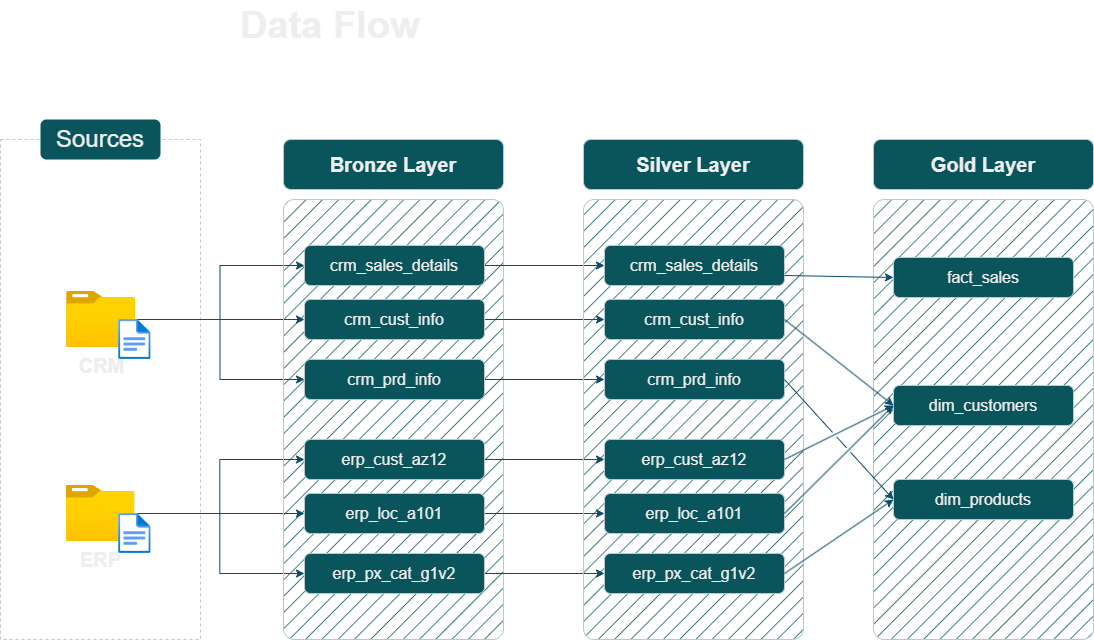

The diagram above was exported from draw.io. Its source (the exported page's mxGraphModel, read from the mxfile embedded in the PNG):
<mxGraphModel dx="2066" dy="1209" grid="1" gridSize="10" guides="1" tooltips="1" connect="1" arrows="1" fold="1" page="1" pageScale="1" pageWidth="1920" pageHeight="1200" math="0" shadow="0">
  <root>
    <mxCell id="PmAsDYt7ePFWswJWPdAt-0" />
    <mxCell id="PmAsDYt7ePFWswJWPdAt-1" parent="PmAsDYt7ePFWswJWPdAt-0" />
    <mxCell id="n8bJTZ1ovyGtcUzWuUE2-2" value="" style="rounded=0;whiteSpace=wrap;html=1;fillColor=none;dashed=1;labelBackgroundColor=none;strokeColor=#BAC8D3;fontColor=#EEEEEE;" parent="PmAsDYt7ePFWswJWPdAt-1" vertex="1">
      <mxGeometry x="390" y="280" width="200" height="500" as="geometry" />
    </mxCell>
    <mxCell id="n8bJTZ1ovyGtcUzWuUE2-3" value="&lt;font style=&quot;font-size: 24px;&quot;&gt;Sources&lt;/font&gt;" style="rounded=1;whiteSpace=wrap;html=1;strokeColor=none;labelBackgroundColor=none;fillColor=#09555B;fontColor=#EEEEEE;" parent="PmAsDYt7ePFWswJWPdAt-1" vertex="1">
      <mxGeometry x="430" y="260" width="120" height="40" as="geometry" />
    </mxCell>
    <mxCell id="D8R9sGTT4eO_Y8YIvJOX-3" style="edgeStyle=orthogonalEdgeStyle;rounded=0;orthogonalLoop=1;jettySize=auto;html=1;entryX=0;entryY=0.5;entryDx=0;entryDy=0;labelBackgroundColor=none;strokeColor=#0B4D6A;fontColor=default;" parent="PmAsDYt7ePFWswJWPdAt-1" source="4ZKNdrfmacIxx5nxEuMF-0" target="hnOc7kBfibrwKYlpnwC0-0" edge="1">
      <mxGeometry relative="1" as="geometry" />
    </mxCell>
    <mxCell id="D8R9sGTT4eO_Y8YIvJOX-4" style="edgeStyle=orthogonalEdgeStyle;rounded=0;orthogonalLoop=1;jettySize=auto;html=1;entryX=0;entryY=0.5;entryDx=0;entryDy=0;labelBackgroundColor=none;strokeColor=#0B4D6A;fontColor=default;" parent="PmAsDYt7ePFWswJWPdAt-1" source="4ZKNdrfmacIxx5nxEuMF-0" target="5szykNnx05lKGsdo6Biz-0" edge="1">
      <mxGeometry relative="1" as="geometry" />
    </mxCell>
    <mxCell id="D8R9sGTT4eO_Y8YIvJOX-5" style="edgeStyle=orthogonalEdgeStyle;rounded=0;orthogonalLoop=1;jettySize=auto;html=1;entryX=0;entryY=0.5;entryDx=0;entryDy=0;labelBackgroundColor=none;strokeColor=#0B4D6A;fontColor=default;" parent="PmAsDYt7ePFWswJWPdAt-1" source="4ZKNdrfmacIxx5nxEuMF-0" target="hnOc7kBfibrwKYlpnwC0-1" edge="1">
      <mxGeometry relative="1" as="geometry" />
    </mxCell>
    <mxCell id="4ZKNdrfmacIxx5nxEuMF-0" value="&lt;font style=&quot;font-size: 20px;&quot;&gt;&lt;b&gt;CRM&lt;/b&gt;&lt;/font&gt;" style="image;aspect=fixed;html=1;points=[];align=center;fontSize=12;image=img/lib/azure2/general/Folder_Blank.svg;labelBackgroundColor=none;fillColor=#09555B;strokeColor=#BAC8D3;fontColor=#EEEEEE;" parent="PmAsDYt7ePFWswJWPdAt-1" vertex="1">
      <mxGeometry x="456" y="432" width="69" height="56.00000000000001" as="geometry" />
    </mxCell>
    <mxCell id="-fXMBUoAsH7tqhl6yJGk-2" style="edgeStyle=orthogonalEdgeStyle;rounded=0;orthogonalLoop=1;jettySize=auto;html=1;entryX=0;entryY=0.5;entryDx=0;entryDy=0;labelBackgroundColor=none;strokeColor=#0B4D6A;fontColor=default;" parent="PmAsDYt7ePFWswJWPdAt-1" source="4ZKNdrfmacIxx5nxEuMF-4" target="D8R9sGTT4eO_Y8YIvJOX-8" edge="1">
      <mxGeometry relative="1" as="geometry" />
    </mxCell>
    <mxCell id="-fXMBUoAsH7tqhl6yJGk-3" style="edgeStyle=orthogonalEdgeStyle;rounded=0;orthogonalLoop=1;jettySize=auto;html=1;entryX=0;entryY=0.5;entryDx=0;entryDy=0;labelBackgroundColor=none;strokeColor=#0B4D6A;fontColor=default;" parent="PmAsDYt7ePFWswJWPdAt-1" source="4ZKNdrfmacIxx5nxEuMF-4" target="D8R9sGTT4eO_Y8YIvJOX-6" edge="1">
      <mxGeometry relative="1" as="geometry" />
    </mxCell>
    <mxCell id="-fXMBUoAsH7tqhl6yJGk-4" style="edgeStyle=orthogonalEdgeStyle;rounded=0;orthogonalLoop=1;jettySize=auto;html=1;labelBackgroundColor=none;strokeColor=#0B4D6A;fontColor=default;" parent="PmAsDYt7ePFWswJWPdAt-1" source="4ZKNdrfmacIxx5nxEuMF-4" target="D8R9sGTT4eO_Y8YIvJOX-7" edge="1">
      <mxGeometry relative="1" as="geometry" />
    </mxCell>
    <mxCell id="4ZKNdrfmacIxx5nxEuMF-4" value="&lt;font style=&quot;font-size: 20px;&quot;&gt;&lt;b&gt;ERP&lt;/b&gt;&lt;/font&gt;" style="image;aspect=fixed;html=1;points=[];align=center;fontSize=12;image=img/lib/azure2/general/Folder_Blank.svg;labelBackgroundColor=none;fillColor=#09555B;strokeColor=#BAC8D3;fontColor=#EEEEEE;" parent="PmAsDYt7ePFWswJWPdAt-1" vertex="1">
      <mxGeometry x="455.5" y="626" width="69" height="56.00000000000001" as="geometry" />
    </mxCell>
    <mxCell id="4ZKNdrfmacIxx5nxEuMF-5" value="" style="rounded=1;whiteSpace=wrap;html=1;fillColor=#09555B;strokeColor=#BAC8D3;fillStyle=hatch;arcSize=5;labelBackgroundColor=none;fontColor=#EEEEEE;" parent="PmAsDYt7ePFWswJWPdAt-1" vertex="1">
      <mxGeometry x="673" y="340" width="220" height="440" as="geometry" />
    </mxCell>
    <mxCell id="4ZKNdrfmacIxx5nxEuMF-6" value="Bronze Layer" style="rounded=1;whiteSpace=wrap;html=1;fillColor=#09555B;strokeColor=#BAC8D3;fontSize=20;fontStyle=1;labelBackgroundColor=none;fontColor=#EEEEEE;" parent="PmAsDYt7ePFWswJWPdAt-1" vertex="1">
      <mxGeometry x="673" y="280" width="220" height="50" as="geometry" />
    </mxCell>
    <mxCell id="-fXMBUoAsH7tqhl6yJGk-13" style="edgeStyle=orthogonalEdgeStyle;rounded=0;orthogonalLoop=1;jettySize=auto;html=1;entryX=0;entryY=0.5;entryDx=0;entryDy=0;labelBackgroundColor=none;strokeColor=#0B4D6A;fontColor=default;" parent="PmAsDYt7ePFWswJWPdAt-1" source="5szykNnx05lKGsdo6Biz-0" target="-fXMBUoAsH7tqhl6yJGk-7" edge="1">
      <mxGeometry relative="1" as="geometry" />
    </mxCell>
    <mxCell id="5szykNnx05lKGsdo6Biz-0" value="crm_sales_details" style="rounded=1;whiteSpace=wrap;html=1;fillColor=#09555B;strokeColor=#BAC8D3;fontSize=16;fontStyle=0;labelBackgroundColor=none;fontColor=#EEEEEE;" parent="PmAsDYt7ePFWswJWPdAt-1" vertex="1">
      <mxGeometry x="694" y="386" width="180" height="40" as="geometry" />
    </mxCell>
    <mxCell id="-fXMBUoAsH7tqhl6yJGk-14" style="edgeStyle=orthogonalEdgeStyle;rounded=0;orthogonalLoop=1;jettySize=auto;html=1;labelBackgroundColor=none;strokeColor=#0B4D6A;fontColor=default;" parent="PmAsDYt7ePFWswJWPdAt-1" source="hnOc7kBfibrwKYlpnwC0-0" target="-fXMBUoAsH7tqhl6yJGk-8" edge="1">
      <mxGeometry relative="1" as="geometry" />
    </mxCell>
    <mxCell id="hnOc7kBfibrwKYlpnwC0-0" value="crm_cust_info" style="rounded=1;whiteSpace=wrap;html=1;fillColor=#09555B;strokeColor=#BAC8D3;fontSize=16;fontStyle=0;labelBackgroundColor=none;fontColor=#EEEEEE;" parent="PmAsDYt7ePFWswJWPdAt-1" vertex="1">
      <mxGeometry x="694" y="440" width="180" height="40" as="geometry" />
    </mxCell>
    <mxCell id="-fXMBUoAsH7tqhl6yJGk-15" style="edgeStyle=orthogonalEdgeStyle;rounded=0;orthogonalLoop=1;jettySize=auto;html=1;entryX=0;entryY=0.5;entryDx=0;entryDy=0;labelBackgroundColor=none;strokeColor=#0B4D6A;fontColor=default;" parent="PmAsDYt7ePFWswJWPdAt-1" source="hnOc7kBfibrwKYlpnwC0-1" target="-fXMBUoAsH7tqhl6yJGk-9" edge="1">
      <mxGeometry relative="1" as="geometry" />
    </mxCell>
    <mxCell id="hnOc7kBfibrwKYlpnwC0-1" value="crm_prd_info" style="rounded=1;whiteSpace=wrap;html=1;fillColor=#09555B;strokeColor=#BAC8D3;fontSize=16;fontStyle=0;labelBackgroundColor=none;fontColor=#EEEEEE;" parent="PmAsDYt7ePFWswJWPdAt-1" vertex="1">
      <mxGeometry x="694" y="500" width="180" height="40" as="geometry" />
    </mxCell>
    <mxCell id="-fXMBUoAsH7tqhl6yJGk-16" style="edgeStyle=orthogonalEdgeStyle;rounded=0;orthogonalLoop=1;jettySize=auto;html=1;entryX=0;entryY=0.5;entryDx=0;entryDy=0;labelBackgroundColor=none;strokeColor=#0B4D6A;fontColor=default;" parent="PmAsDYt7ePFWswJWPdAt-1" source="D8R9sGTT4eO_Y8YIvJOX-6" target="-fXMBUoAsH7tqhl6yJGk-10" edge="1">
      <mxGeometry relative="1" as="geometry" />
    </mxCell>
    <mxCell id="D8R9sGTT4eO_Y8YIvJOX-6" value="erp_cust_az12" style="rounded=1;whiteSpace=wrap;html=1;fillColor=#09555B;strokeColor=#BAC8D3;fontSize=16;fontStyle=0;labelBackgroundColor=none;fontColor=#EEEEEE;" parent="PmAsDYt7ePFWswJWPdAt-1" vertex="1">
      <mxGeometry x="694" y="580" width="180" height="40" as="geometry" />
    </mxCell>
    <mxCell id="-fXMBUoAsH7tqhl6yJGk-17" style="edgeStyle=orthogonalEdgeStyle;rounded=0;orthogonalLoop=1;jettySize=auto;html=1;entryX=0;entryY=0.5;entryDx=0;entryDy=0;labelBackgroundColor=none;strokeColor=#0B4D6A;fontColor=default;" parent="PmAsDYt7ePFWswJWPdAt-1" source="D8R9sGTT4eO_Y8YIvJOX-7" target="-fXMBUoAsH7tqhl6yJGk-11" edge="1">
      <mxGeometry relative="1" as="geometry" />
    </mxCell>
    <mxCell id="D8R9sGTT4eO_Y8YIvJOX-7" value="erp_loc_a101" style="rounded=1;whiteSpace=wrap;html=1;fillColor=#09555B;strokeColor=#BAC8D3;fontSize=16;fontStyle=0;labelBackgroundColor=none;fontColor=#EEEEEE;" parent="PmAsDYt7ePFWswJWPdAt-1" vertex="1">
      <mxGeometry x="694" y="634" width="180" height="40" as="geometry" />
    </mxCell>
    <mxCell id="-fXMBUoAsH7tqhl6yJGk-18" style="edgeStyle=orthogonalEdgeStyle;rounded=0;orthogonalLoop=1;jettySize=auto;html=1;entryX=0;entryY=0.5;entryDx=0;entryDy=0;labelBackgroundColor=none;strokeColor=#0B4D6A;fontColor=default;" parent="PmAsDYt7ePFWswJWPdAt-1" source="D8R9sGTT4eO_Y8YIvJOX-8" target="-fXMBUoAsH7tqhl6yJGk-12" edge="1">
      <mxGeometry relative="1" as="geometry" />
    </mxCell>
    <mxCell id="D8R9sGTT4eO_Y8YIvJOX-8" value="erp_px_cat_g1v2" style="rounded=1;whiteSpace=wrap;html=1;fillColor=#09555B;strokeColor=#BAC8D3;fontSize=16;fontStyle=0;labelBackgroundColor=none;fontColor=#EEEEEE;" parent="PmAsDYt7ePFWswJWPdAt-1" vertex="1">
      <mxGeometry x="694" y="694" width="180" height="40" as="geometry" />
    </mxCell>
    <mxCell id="-fXMBUoAsH7tqhl6yJGk-5" value="" style="rounded=1;whiteSpace=wrap;html=1;fillColor=#09555B;strokeColor=#BAC8D3;fillStyle=hatch;arcSize=5;fontColor=#EEEEEE;labelBackgroundColor=none;" parent="PmAsDYt7ePFWswJWPdAt-1" vertex="1">
      <mxGeometry x="973" y="340" width="220" height="440" as="geometry" />
    </mxCell>
    <mxCell id="-fXMBUoAsH7tqhl6yJGk-6" value="Silver Layer" style="rounded=1;whiteSpace=wrap;html=1;fillColor=#09555B;strokeColor=#BAC8D3;fontSize=20;fontStyle=1;fontColor=#EEEEEE;labelBackgroundColor=none;" parent="PmAsDYt7ePFWswJWPdAt-1" vertex="1">
      <mxGeometry x="973" y="280" width="220" height="50" as="geometry" />
    </mxCell>
    <mxCell id="-fXMBUoAsH7tqhl6yJGk-7" value="crm_sales_details" style="rounded=1;whiteSpace=wrap;html=1;fillColor=#09555B;strokeColor=#BAC8D3;fontSize=16;fontStyle=0;fontColor=#EEEEEE;labelBackgroundColor=none;" parent="PmAsDYt7ePFWswJWPdAt-1" vertex="1">
      <mxGeometry x="994" y="386" width="180" height="40" as="geometry" />
    </mxCell>
    <mxCell id="-fXMBUoAsH7tqhl6yJGk-8" value="crm_cust_info" style="rounded=1;whiteSpace=wrap;html=1;fillColor=#09555B;strokeColor=#BAC8D3;fontSize=16;fontStyle=0;fontColor=#EEEEEE;labelBackgroundColor=none;" parent="PmAsDYt7ePFWswJWPdAt-1" vertex="1">
      <mxGeometry x="994" y="440" width="180" height="40" as="geometry" />
    </mxCell>
    <mxCell id="-fXMBUoAsH7tqhl6yJGk-9" value="crm_prd_info" style="rounded=1;whiteSpace=wrap;html=1;fillColor=#09555B;strokeColor=#BAC8D3;fontSize=16;fontStyle=0;fontColor=#EEEEEE;labelBackgroundColor=none;" parent="PmAsDYt7ePFWswJWPdAt-1" vertex="1">
      <mxGeometry x="994" y="500" width="180" height="40" as="geometry" />
    </mxCell>
    <mxCell id="-fXMBUoAsH7tqhl6yJGk-10" value="erp_cust_az12" style="rounded=1;whiteSpace=wrap;html=1;fillColor=#09555B;strokeColor=#BAC8D3;fontSize=16;fontStyle=0;fontColor=#EEEEEE;labelBackgroundColor=none;" parent="PmAsDYt7ePFWswJWPdAt-1" vertex="1">
      <mxGeometry x="994" y="580" width="180" height="40" as="geometry" />
    </mxCell>
    <mxCell id="-fXMBUoAsH7tqhl6yJGk-11" value="erp_loc_a101" style="rounded=1;whiteSpace=wrap;html=1;fillColor=#09555B;strokeColor=#BAC8D3;fontSize=16;fontStyle=0;fontColor=#EEEEEE;labelBackgroundColor=none;" parent="PmAsDYt7ePFWswJWPdAt-1" vertex="1">
      <mxGeometry x="994" y="634" width="180" height="40" as="geometry" />
    </mxCell>
    <mxCell id="-fXMBUoAsH7tqhl6yJGk-12" value="erp_px_cat_g1v2" style="rounded=1;whiteSpace=wrap;html=1;fillColor=#09555B;strokeColor=#BAC8D3;fontSize=16;fontStyle=0;fontColor=#EEEEEE;labelBackgroundColor=none;" parent="PmAsDYt7ePFWswJWPdAt-1" vertex="1">
      <mxGeometry x="994" y="694" width="180" height="40" as="geometry" />
    </mxCell>
    <mxCell id="-fXMBUoAsH7tqhl6yJGk-19" value="" style="rounded=1;whiteSpace=wrap;html=1;fillColor=#09555B;strokeColor=#BAC8D3;fillStyle=hatch;arcSize=5;labelBackgroundColor=none;fontColor=#EEEEEE;" parent="PmAsDYt7ePFWswJWPdAt-1" vertex="1">
      <mxGeometry x="1263" y="340" width="220" height="440" as="geometry" />
    </mxCell>
    <mxCell id="-fXMBUoAsH7tqhl6yJGk-20" value="Gold Layer" style="rounded=1;whiteSpace=wrap;html=1;fillColor=#09555B;strokeColor=#BAC8D3;fontSize=20;fontStyle=1;labelBackgroundColor=none;fontColor=#EEEEEE;" parent="PmAsDYt7ePFWswJWPdAt-1" vertex="1">
      <mxGeometry x="1263" y="280" width="220" height="50" as="geometry" />
    </mxCell>
    <mxCell id="-fXMBUoAsH7tqhl6yJGk-21" value="fact_sales" style="rounded=1;whiteSpace=wrap;html=1;fillColor=#09555B;strokeColor=#BAC8D3;fontSize=16;fontStyle=0;labelBackgroundColor=none;fontColor=#EEEEEE;" parent="PmAsDYt7ePFWswJWPdAt-1" vertex="1">
      <mxGeometry x="1283" y="398" width="180" height="40" as="geometry" />
    </mxCell>
    <mxCell id="-fXMBUoAsH7tqhl6yJGk-22" value="dim_customers" style="rounded=1;whiteSpace=wrap;html=1;fillColor=#09555B;strokeColor=#BAC8D3;fontSize=16;fontStyle=0;labelBackgroundColor=none;fontColor=#EEEEEE;" parent="PmAsDYt7ePFWswJWPdAt-1" vertex="1">
      <mxGeometry x="1283" y="526" width="180" height="40" as="geometry" />
    </mxCell>
    <mxCell id="-fXMBUoAsH7tqhl6yJGk-23" value="dim_products" style="rounded=1;whiteSpace=wrap;html=1;fillColor=#09555B;strokeColor=#BAC8D3;fontSize=16;fontStyle=0;labelBackgroundColor=none;fontColor=#EEEEEE;" parent="PmAsDYt7ePFWswJWPdAt-1" vertex="1">
      <mxGeometry x="1283" y="620" width="180" height="40" as="geometry" />
    </mxCell>
    <mxCell id="rLLwbepbl8jkTRF7aM6J-0" value="" style="endArrow=classic;html=1;rounded=0;exitX=1;exitY=0.75;exitDx=0;exitDy=0;entryX=0;entryY=0.5;entryDx=0;entryDy=0;labelBackgroundColor=none;strokeColor=#0B4D6A;fontColor=default;" parent="PmAsDYt7ePFWswJWPdAt-1" source="-fXMBUoAsH7tqhl6yJGk-7" target="-fXMBUoAsH7tqhl6yJGk-21" edge="1">
      <mxGeometry width="50" height="50" relative="1" as="geometry">
        <mxPoint x="1203" y="510" as="sourcePoint" />
        <mxPoint x="1253" y="460" as="targetPoint" />
      </mxGeometry>
    </mxCell>
    <mxCell id="rLLwbepbl8jkTRF7aM6J-2" value="" style="endArrow=classic;html=1;rounded=0;exitX=1;exitY=0.5;exitDx=0;exitDy=0;entryX=0;entryY=0.5;entryDx=0;entryDy=0;jumpStyle=gap;labelBackgroundColor=none;strokeColor=#0B4D6A;fontColor=default;" parent="PmAsDYt7ePFWswJWPdAt-1" source="-fXMBUoAsH7tqhl6yJGk-8" target="-fXMBUoAsH7tqhl6yJGk-22" edge="1">
      <mxGeometry width="50" height="50" relative="1" as="geometry">
        <mxPoint x="1184" y="426" as="sourcePoint" />
        <mxPoint x="1303" y="430" as="targetPoint" />
      </mxGeometry>
    </mxCell>
    <mxCell id="rLLwbepbl8jkTRF7aM6J-3" value="" style="endArrow=classic;html=1;rounded=0;exitX=1;exitY=0.5;exitDx=0;exitDy=0;entryX=0;entryY=0.5;entryDx=0;entryDy=0;jumpStyle=gap;labelBackgroundColor=none;strokeColor=#0B4D6A;fontColor=default;" parent="PmAsDYt7ePFWswJWPdAt-1" source="-fXMBUoAsH7tqhl6yJGk-10" target="-fXMBUoAsH7tqhl6yJGk-22" edge="1">
      <mxGeometry width="50" height="50" relative="1" as="geometry">
        <mxPoint x="1184" y="470" as="sourcePoint" />
        <mxPoint x="1293" y="556" as="targetPoint" />
      </mxGeometry>
    </mxCell>
    <mxCell id="rLLwbepbl8jkTRF7aM6J-4" value="" style="endArrow=classic;html=1;rounded=0;exitX=1;exitY=0.5;exitDx=0;exitDy=0;entryX=0;entryY=0.5;entryDx=0;entryDy=0;jumpStyle=gap;labelBackgroundColor=none;strokeColor=#0B4D6A;fontColor=default;" parent="PmAsDYt7ePFWswJWPdAt-1" source="-fXMBUoAsH7tqhl6yJGk-11" target="-fXMBUoAsH7tqhl6yJGk-22" edge="1">
      <mxGeometry width="50" height="50" relative="1" as="geometry">
        <mxPoint x="1184" y="610" as="sourcePoint" />
        <mxPoint x="1293" y="556" as="targetPoint" />
      </mxGeometry>
    </mxCell>
    <mxCell id="_nexJ7K3K1sAFrfDnuwc-0" value="" style="endArrow=classic;html=1;rounded=0;exitX=1;exitY=0.5;exitDx=0;exitDy=0;entryX=0;entryY=0.5;entryDx=0;entryDy=0;jumpStyle=gap;labelBackgroundColor=none;strokeColor=#0B4D6A;fontColor=default;" parent="PmAsDYt7ePFWswJWPdAt-1" source="-fXMBUoAsH7tqhl6yJGk-9" target="-fXMBUoAsH7tqhl6yJGk-23" edge="1">
      <mxGeometry width="50" height="50" relative="1" as="geometry">
        <mxPoint x="1184" y="470" as="sourcePoint" />
        <mxPoint x="1293" y="556" as="targetPoint" />
      </mxGeometry>
    </mxCell>
    <mxCell id="_nexJ7K3K1sAFrfDnuwc-1" value="" style="endArrow=classic;html=1;rounded=0;exitX=1;exitY=0.5;exitDx=0;exitDy=0;entryX=0;entryY=0.5;entryDx=0;entryDy=0;jumpStyle=gap;labelBackgroundColor=none;strokeColor=#0B4D6A;fontColor=default;" parent="PmAsDYt7ePFWswJWPdAt-1" source="-fXMBUoAsH7tqhl6yJGk-12" target="-fXMBUoAsH7tqhl6yJGk-23" edge="1">
      <mxGeometry width="50" height="50" relative="1" as="geometry">
        <mxPoint x="1184" y="530" as="sourcePoint" />
        <mxPoint x="1293" y="650" as="targetPoint" />
      </mxGeometry>
    </mxCell>
    <mxCell id="hYor6iIa-aKugMJ0ksJW-2" value="" style="image;aspect=fixed;html=1;points=[];align=center;fontSize=12;image=img/lib/azure2/general/File.svg;labelBackgroundColor=none;fillColor=#09555B;strokeColor=#BAC8D3;fontColor=#EEEEEE;" parent="PmAsDYt7ePFWswJWPdAt-1" vertex="1">
      <mxGeometry x="508.12" y="460" width="32.46" height="40" as="geometry" />
    </mxCell>
    <mxCell id="hYor6iIa-aKugMJ0ksJW-4" value="" style="image;aspect=fixed;html=1;points=[];align=center;fontSize=12;image=img/lib/azure2/general/File.svg;labelBackgroundColor=none;fillColor=#09555B;strokeColor=#BAC8D3;fontColor=#EEEEEE;" parent="PmAsDYt7ePFWswJWPdAt-1" vertex="1">
      <mxGeometry x="508.12" y="654" width="32.46" height="40" as="geometry" />
    </mxCell>
    <mxCell id="chLgLkIjhnXz8mJWDFhk-1" value="&lt;b style=&quot;border-color: var(--border-color); font-size: 38px; text-align: left;&quot;&gt;Data Flow&amp;nbsp;&lt;/b&gt;" style="text;html=1;strokeColor=none;fillColor=none;align=center;verticalAlign=middle;whiteSpace=wrap;rounded=0;labelBackgroundColor=none;fontColor=#EEEEEE;" parent="PmAsDYt7ePFWswJWPdAt-1" vertex="1">
      <mxGeometry x="440.00000000000006" y="140.97" width="570" height="50" as="geometry" />
    </mxCell>
  </root>
</mxGraphModel>